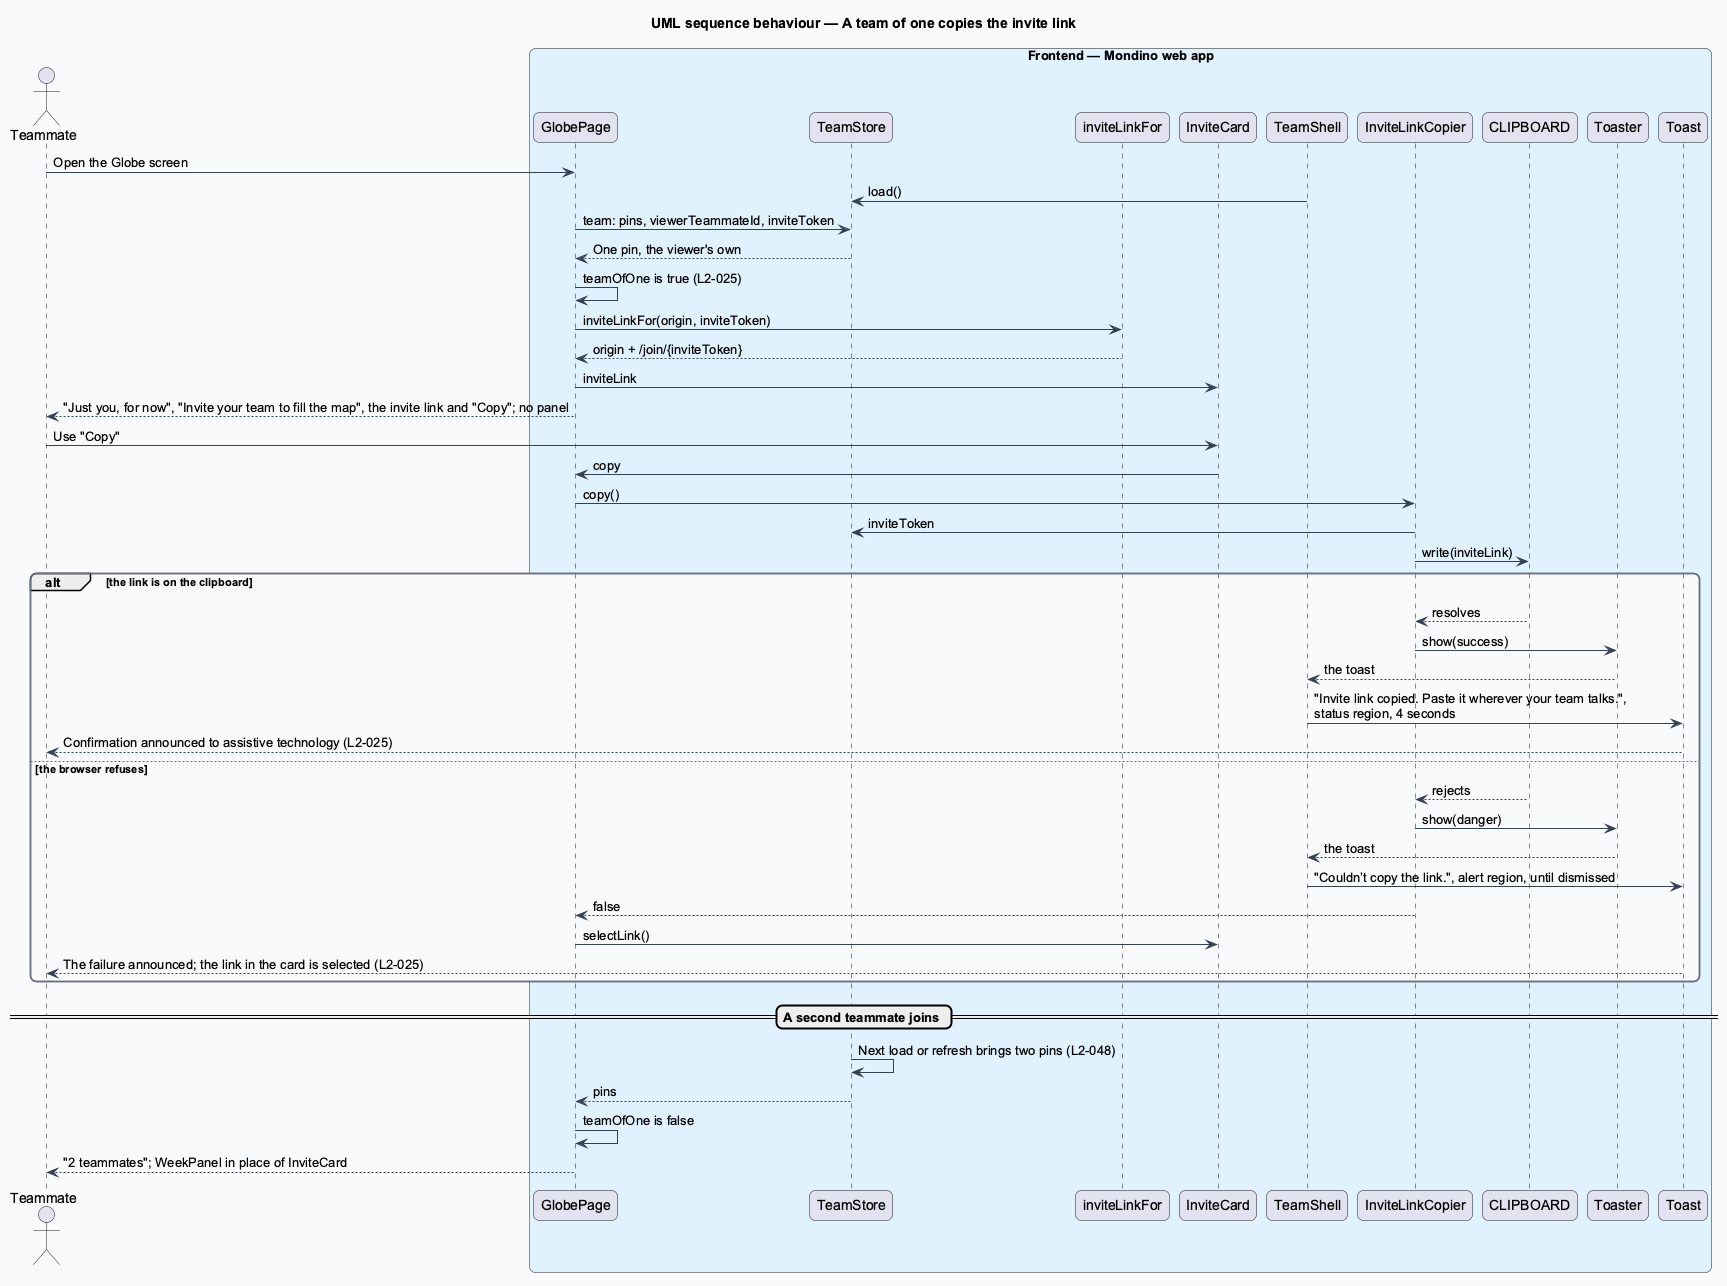

The diagram above was rendered by PlantUML. Its source (embedded in the PNG):
@startuml
title UML sequence behaviour — A team of one copies the invite link
skinparam backgroundColor #FFFFFF
skinparam shadowing false
skinparam roundcorner 12
skinparam defaultFontName Arial
skinparam ArrowColor #344054
skinparam rectangle {
  BorderColor #344054
  FontColor #101828
}
skinparam package {
  BorderColor #667085
  FontColor #101828
  BackgroundColor #F9FAFB
}
actor "Teammate" as actor
box "Frontend — Mondino web app" #E0F2FE
  participant "GlobePage" as page
  participant "TeamStore" as store
  participant "inviteLinkFor" as fn
  participant "InviteCard" as card
  participant "TeamShell" as shell
  participant "InviteLinkCopier" as copier
  participant "CLIPBOARD" as clip
  participant "Toaster" as toaster
  participant "Toast" as toast
end box
actor -> page : Open the Globe screen
shell -> store : load()
page -> store : team: pins, viewerTeammateId, inviteToken
store --> page : One pin, the viewer's own
page -> page : teamOfOne is true (L2-025)
page -> fn : inviteLinkFor(origin, inviteToken)
fn --> page : origin + /join/{inviteToken}
page -> card : inviteLink
page --> actor : "Just you, for now", "Invite your team to fill the map", the invite link and "Copy"; no panel
actor -> card : Use "Copy"
card -> page : copy
page -> copier : copy()
copier -> store : inviteToken
copier -> clip : write(inviteLink)
alt the link is on the clipboard
  clip --> copier : resolves
  copier -> toaster : show(success)
  toaster --> shell : the toast
  shell -> toast : "Invite link copied. Paste it wherever your team talks.",\nstatus region, 4 seconds
  toast --> actor : Confirmation announced to assistive technology (L2-025)
else the browser refuses
  clip --> copier : rejects
  copier -> toaster : show(danger)
  toaster --> shell : the toast
  shell -> toast : "Couldn’t copy the link.", alert region, until dismissed
  copier --> page : false
  page -> card : selectLink()
  toast --> actor : The failure announced; the link in the card is selected (L2-025)
end
== A second teammate joins ==
store -> store : Next load or refresh brings two pins (L2-048)
store --> page : pins
page -> page : teamOfOne is false
page --> actor : "2 teammates"; WeekPanel in place of InviteCard
@enduml